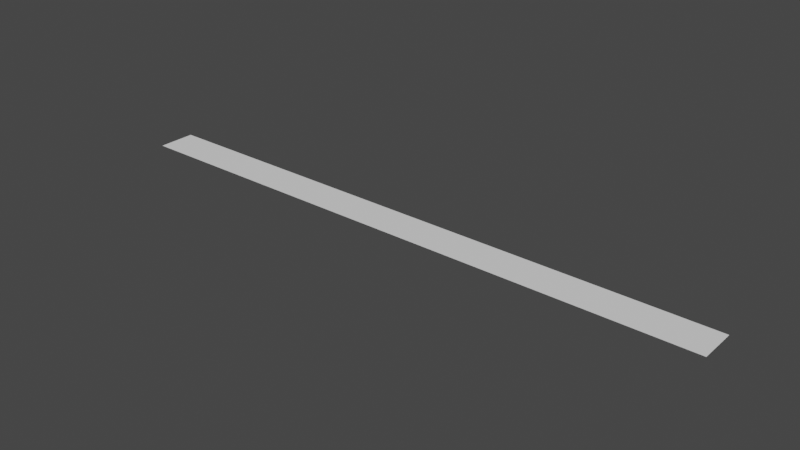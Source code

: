 # Source: mtn-sprites.blend  (saved by Blender 2.82.7; exported with 4.5.12 LTS)
import bpy
from mathutils import Matrix  # noqa: F401  (used for matrix-valued properties, if any)

bpy.ops.wm.read_factory_settings(use_empty=True)
scene = bpy.context.scene
scene.name = 'Scene'

# ---- collections
col_collection = bpy.data.collections.new('Collection'); scene.collection.children.link(col_collection)

# ---- world
world_world = bpy.data.worlds.new('World'); scene.world = world_world
world_world.use_nodes = True; world_world.node_tree.nodes.clear()
_N = world_world.node_tree.nodes; _L = world_world.node_tree.links
n0 = _N.new('ShaderNodeOutputWorld'); n0.name = 'World Output'; n0.location = (300, 300)
n1 = _N.new('ShaderNodeBackground'); n1.name = 'Background'; n1.location = (10, 300)
n1.inputs[0].default_value = (0.05088, 0.05088, 0.05088, 1.0)
_L.new(n1.outputs[0], n0.inputs[0])
n0.is_active_output = True
world_world.color = (0.05088, 0.05088, 0.05088)
world_world.use_sun_shadow = False
world_world.sun_shadow_jitter_overblur = 0.0

# ---- meshes
me_plane = bpy.data.meshes.new('Plane')
me_plane.from_pydata([(2.0, -0.25, 0.0), (4.0, -0.25, 0.0), (-4.0, 0.25, 0.0), (-2.0, 0.25, 0.0), (-2.0, 0.25, 0.0), (0.0, 0.25, 0.0), (0.0, -0.25, 0.0), (2.0, -0.25, 0.0), (0.0, -0.25, 0.0), (0.0, 0.25, 0.0), (-2.0, -0.25, 0.0), (-4.0, -0.25, 0.0), (2.0, 0.25, 0.0), (-2.0, -0.25, 0.0), (4.0, 0.25, 0.0), (2.0, 0.25, 0.0)], [], [(11, 10, 3, 2), (0, 1, 14, 15), (6, 7, 12, 5), (13, 8, 9, 4)])
_uv = me_plane.uv_layers.new(name='UVMap')
_uv.uv.foreach_set('vector', [0.0, 0.75, 1.0, 0.75, 1.0, 1.0, 0.0, 1.0, 0.0, 0.0, 1.0, 0.0, 1.0, 0.25, 0.0, 0.25, 0.0, 0.25, 1.0, 0.25, 1.0, 0.5, 0.0, 0.5, 0.0, 0.5, 1.0, 0.5, 1.0, 0.75, 0.0, 0.75])
me_plane.use_remesh_fix_poles = True
me_plane.use_remesh_preserve_attributes = False
me_plane.use_mirror_vertex_groups = False
me_plane.update()

# ---- objects
ob_mtn_sprites = bpy.data.objects.new('mtn-sprites', me_plane)

# ---- transforms, parenting, visibility, modifiers, constraints
ob_mtn_sprites.location = (0.0, 0.0, 0.0)
ob_mtn_sprites.lineart.crease_threshold = 0.0

# ---- collection membership
col_collection.objects.link(ob_mtn_sprites)

# ---- scene / render settings (as saved in the file)
scene.frame_start = 1; scene.frame_end = 250; scene.frame_set(1)
scene.render.engine = 'BLENDER_EEVEE_NEXT'
scene.cycles.use_denoising = False
scene.cycles.samples = 128
scene.cycles.sampling_pattern = 'TABULATED_SOBOL'
scene.cycles.use_adaptive_sampling = False
scene.cycles.use_light_tree = False
scene.view_settings.view_transform = 'Filmic'
bpy.context.view_layer.update()

# ---- added for rendering (the .blend has no active camera and no usable light): camera, sun
cam_auto = bpy.data.cameras.new('AutoCamera')
cam_auto.lens = 50.0
cam_auto.sensor_width = 36.0
cam_auto.clip_end = 1000.0
ob_auto_camera = bpy.data.objects.new('AutoCamera', cam_auto)
scene.collection.objects.link(ob_auto_camera)
ob_auto_camera.location = (7.41624, -8.89949, 5.93299)
ob_auto_camera.rotation_euler = (1.09748, -7.21219e-08, 0.694738)
scene.camera = ob_auto_camera
light_auto_sun = bpy.data.lights.new('AutoSun', 'SUN')
light_auto_sun.energy = 3.0
light_auto_sun.angle = 0.0523599
ob_auto_sun = bpy.data.objects.new('AutoSun', light_auto_sun)
scene.collection.objects.link(ob_auto_sun)
ob_auto_sun.rotation_euler = (0.872665, 0.174533, 0.523599)
bpy.context.view_layer.update()
